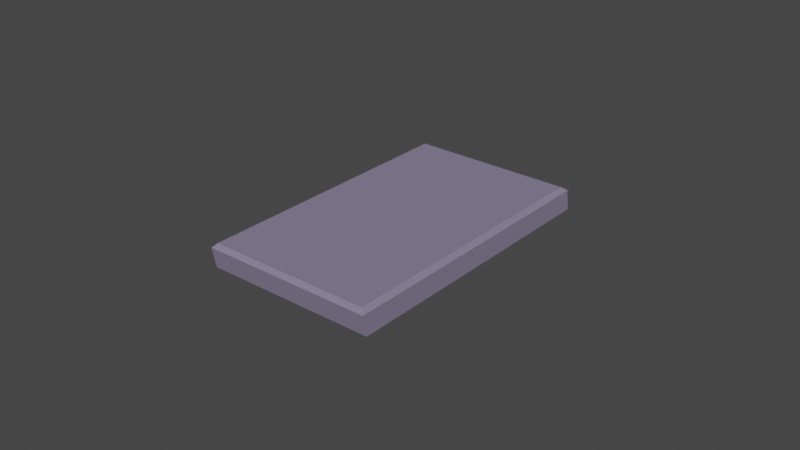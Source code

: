 # Source: Engine1.blend  (saved by Blender 2.92.15; exported with 4.5.12 LTS)
import bpy
from mathutils import Matrix  # noqa: F401  (used for matrix-valued properties, if any)

bpy.ops.wm.read_factory_settings(use_empty=True)
scene = bpy.context.scene
scene.name = 'Scene'

# ---- materials (node trees are filled in below, after node groups)
mat_material = bpy.data.materials.new('Material')
mat_material.use_transparent_shadow = False
mat_material.diffuse_color = (0.2367, 0.2044, 0.305, 1.0)
mat_material_001 = bpy.data.materials.new('Material.001')
mat_material_001.use_transparent_shadow = False

# ---- material node trees
mat_material_001.use_nodes = True; mat_material_001.node_tree.nodes.clear()
_N = mat_material_001.node_tree.nodes; _L = mat_material_001.node_tree.links
n0 = _N.new('ShaderNodeBsdfPrincipled'); n0.name = 'Principled BSDF'; n0.location = (10, 300)
n0.distribution = 'GGX'
n0.subsurface_method = 'BURLEY'
n0.inputs[0].default_value = (0.8, 0.0, 0.04426, 1.0)
n0.inputs[3].default_value = 1.45
n0.inputs[27].default_value = (0.0, 0.0, 0.0, 1.0)
n0.inputs[28].default_value = 1.0
n1 = _N.new('ShaderNodeOutputMaterial'); n1.name = 'Material Output'; n1.location = (300, 300)
_L.new(n0.outputs[0], n1.inputs[0])
n1.is_active_output = True

# ---- world
world_world = bpy.data.worlds.new('World'); scene.world = world_world
world_world.use_nodes = True; world_world.node_tree.nodes.clear()
_N = world_world.node_tree.nodes; _L = world_world.node_tree.links
n0 = _N.new('ShaderNodeOutputWorld'); n0.name = 'World Output'; n0.location = (300, 300)
n1 = _N.new('ShaderNodeBackground'); n1.name = 'Background'; n1.location = (10, 300)
n1.inputs[0].default_value = (0.05088, 0.05088, 0.05088, 1.0)
_L.new(n1.outputs[0], n0.inputs[0])
n0.is_active_output = True
world_world.color = (0.05088, 0.05088, 0.05088)
world_world.use_sun_shadow = False
world_world.sun_shadow_jitter_overblur = 0.0

# ---- meshes
me_cylinder = bpy.data.meshes.new('Cylinder')
me_cylinder.from_pydata([(-0.6607, -0.3718, 0.02047), (-0.008347, 0.7581, 0.02047), (0.008347, -0.7581, 0.02047), (0.6607, 0.3718, 0.02047), (-0.6451, -0.3832, 0.1328), (-0.6696, -0.3871, 0.1137), (-0.01195, 0.7135, 0.1328), (-0.01718, 0.7428, 0.1137), (-0.009328, -0.7503, 0.1328), (-0.0004876, -0.7734, 0.1137), (0.6238, 0.3464, 0.1328), (0.6519, 0.3565, 0.1137), (9.033e-05, 0.7343, 0.1204), (-0.006973, 0.7605, 0.1048), (0.6359, 0.3672, 0.1204), (0.6621, 0.3742, 0.1048)], [], [(10, 6, 4, 8), (3, 11, 9, 2), (0, 5, 7, 1), (1, 3, 2, 0), (1, 7, 11, 3), (4, 6, 7, 5), (11, 7, 13, 15), (10, 8, 9, 11), (8, 4, 5, 9), (2, 9, 5, 0), (12, 14, 15, 13), (6, 10, 14, 12), (7, 6, 12, 13), (10, 11, 15, 14)])
me_cylinder.polygons.foreach_set('material_index', [0, 0, 0, 0, 0, 0, 0, 0, 0, 0, 1, 0, 0, 0])
_uv = me_cylinder.uv_layers.new(name='UVMap')
_uv.uv.foreach_set('vector', [0.6312, 0.5037, 0.8688, 0.5037, 0.8688, 0.7463, 0.6312, 0.7463, 0.375, 0.5, 0.5826, 0.5, 0.5826, 0.75, 0.375, 0.75, 0.375, 0.0, 0.5826, 0.0, 0.5826, 0.25, 0.375, 0.25, 0.125, 0.5, 0.375, 0.5, 0.375, 0.75, 0.125, 0.75, 0.375, 0.25, 0.5826, 0.25, 0.5826, 0.5, 0.375, 0.5, 0.8688, 0.7463, 0.8688, 0.5037, 0.875, 0.5, 0.875, 0.7493, 0.5826, 0.5, 0.5826, 0.25, 0.5826, 0.25, 0.5826, 0.5, 0.6312, 0.5037, 0.6312, 0.7463, 0.5826, 0.75, 0.5826, 0.5, 0.6312, 0.7463, 0.8688, 0.7463, 0.875, 0.75, 0.625, 0.75, 0.375, 0.75, 0.5826, 0.75, 0.5826, 1.0, 0.375, 1.0, 0.8688, 0.5037, 0.6312, 0.5037, 0.625, 0.5, 0.875, 0.5, 0.8688, 0.5037, 0.6312, 0.5037, 0.6312, 0.5037, 0.8688, 0.5037, 0.875, 0.5, 0.8688, 0.5037, 0.8688, 0.5037, 0.875, 0.5, 0.6312, 0.5037, 0.5826, 0.5, 0.5826, 0.5, 0.6312, 0.5037])
me_cylinder.materials.append(mat_material)
me_cylinder.materials.append(mat_material_001)
me_cylinder.use_remesh_fix_poles = True
me_cylinder.use_remesh_preserve_attributes = False
me_cylinder.use_mirror_vertex_groups = False
me_cylinder.update()

# ---- objects
ob_cylinder = bpy.data.objects.new('Cylinder', me_cylinder)

# ---- transforms, parenting, visibility, modifiers, constraints
ob_cylinder.location = (0.0, 0.0, 0.0)
ob_cylinder.rotation_euler = (0.0, -0.0, 0.5236)
ob_cylinder.lineart.crease_threshold = 0.0

# ---- collection membership
scene.collection.objects.link(ob_cylinder)

# ---- scene / render settings (as saved in the file)
scene.frame_start = 1; scene.frame_end = 250; scene.frame_set(0)
scene.render.engine = 'BLENDER_EEVEE_NEXT'
scene.cycles.use_denoising = False
scene.cycles.samples = 128
scene.cycles.sampling_pattern = 'TABULATED_SOBOL'
scene.cycles.use_adaptive_sampling = False
scene.cycles.use_light_tree = False
scene.view_settings.view_transform = 'Filmic'
bpy.context.view_layer.update()

# ---- added for rendering (the .blend has no active camera and no usable light): camera, sun
cam_auto = bpy.data.cameras.new('AutoCamera')
cam_auto.lens = 50.0
cam_auto.sensor_width = 36.0
cam_auto.clip_end = 1000.0
ob_auto_camera = bpy.data.objects.new('AutoCamera', cam_auto)
scene.collection.objects.link(ob_auto_camera)
ob_auto_camera.location = (2.5636, -3.08378, 2.1275)
ob_auto_camera.rotation_euler = (1.09748, -7.21219e-08, 0.694738)
scene.camera = ob_auto_camera
light_auto_sun = bpy.data.lights.new('AutoSun', 'SUN')
light_auto_sun.energy = 3.0
light_auto_sun.angle = 0.0523599
ob_auto_sun = bpy.data.objects.new('AutoSun', light_auto_sun)
scene.collection.objects.link(ob_auto_sun)
ob_auto_sun.rotation_euler = (0.872665, 0.174533, 0.523599)
bpy.context.view_layer.update()
